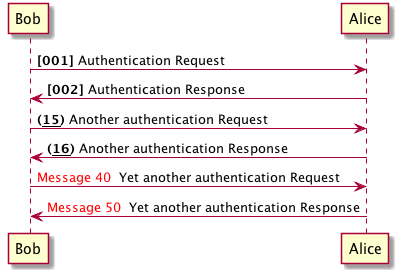

The diagram above was rendered by PlantUML. Its source (embedded in the PNG):
@startuml
autonumber "<b>[000]"
Bob -> Alice : Authentication Request
Bob <- Alice : Authentication Response

autonumber 15 "<b>(<u>##</u>)"
Bob -> Alice : Another authentication Request
Bob <- Alice : Another authentication Response

autonumber 40 10 "<font color=red>Message 0 "
Bob -> Alice : Yet another authentication Request
Bob <- Alice : Yet another authentication Response
@enduml